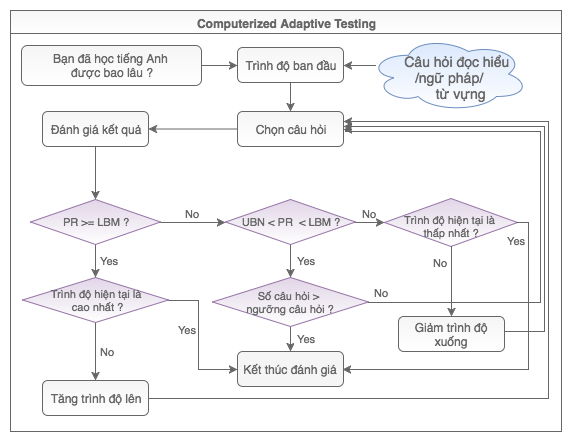

The diagram above was exported from draw.io. Its source (the exported page's mxGraphModel, read from the mxfile embedded in the PNG):
<mxGraphModel dx="790" dy="427" grid="1" gridSize="10" guides="1" tooltips="1" connect="1" arrows="1" fold="1" page="1" pageScale="1" pageWidth="850" pageHeight="1100" background="#ffffff" math="0" shadow="0">
  <root>
    <mxCell id="0" />
    <mxCell id="1" parent="0" />
    <mxCell id="3" value="&lt;font color=&quot;#666666&quot;&gt;Computerized Adaptive Testing&lt;/font&gt;" style="swimlane;whiteSpace=wrap;html=1;fillColor=#f5f5f5;strokeColor=#666666;gradientColor=#ffffff;" parent="1" vertex="1">
      <mxGeometry x="49" y="39" width="551" height="421" as="geometry">
        <mxRectangle x="260" y="260" width="90" height="23" as="alternateBounds" />
      </mxGeometry>
    </mxCell>
    <mxCell id="24" value="" style="edgeStyle=orthogonalEdgeStyle;rounded=0;comic=0;html=1;shadow=0;jettySize=auto;orthogonalLoop=1;strokeColor=#666666;fontSize=11;fontColor=#666666;" parent="3" source="2" target="23" edge="1">
      <mxGeometry relative="1" as="geometry" />
    </mxCell>
    <mxCell id="2" value="&lt;font color=&quot;#666666&quot;&gt;Bạn đã học tiếng Anh&amp;nbsp;&lt;/font&gt;&lt;div&gt;&lt;font color=&quot;#666666&quot;&gt;được bao lâu ?&lt;/font&gt;&lt;/div&gt;" style="shape=ext;rounded=1;html=1;whiteSpace=wrap;fillColor=#f5f5f5;strokeColor=#666666;gradientColor=#ffffff;" parent="3" vertex="1">
      <mxGeometry x="11" y="35" width="180" height="40" as="geometry" />
    </mxCell>
    <mxCell id="29" value="" style="edgeStyle=orthogonalEdgeStyle;rounded=0;comic=0;html=1;shadow=0;jettySize=auto;orthogonalLoop=1;strokeColor=#666666;fontSize=11;fontColor=#666666;" parent="3" source="23" target="28" edge="1">
      <mxGeometry relative="1" as="geometry" />
    </mxCell>
    <mxCell id="23" value="&lt;font color=&quot;#666666&quot;&gt;Trình độ ban đầu&lt;/font&gt;" style="shape=ext;rounded=1;html=1;whiteSpace=wrap;fillColor=#f5f5f5;strokeColor=#666666;gradientColor=#ffffff;" parent="3" vertex="1">
      <mxGeometry x="227" y="37" width="106" height="35" as="geometry" />
    </mxCell>
    <mxCell id="31" value="" style="edgeStyle=orthogonalEdgeStyle;rounded=0;comic=0;html=1;shadow=0;jettySize=auto;orthogonalLoop=1;strokeColor=#666666;fontSize=11;fontColor=#666666;" parent="3" source="28" target="30" edge="1">
      <mxGeometry relative="1" as="geometry" />
    </mxCell>
    <mxCell id="28" value="&lt;font color=&quot;#666666&quot;&gt;Chọn câu hỏi&lt;/font&gt;" style="shape=ext;rounded=1;html=1;whiteSpace=wrap;fillColor=#f5f5f5;strokeColor=#666666;gradientColor=#ffffff;" parent="3" vertex="1">
      <mxGeometry x="227" y="101" width="106" height="35" as="geometry" />
    </mxCell>
    <mxCell id="33" style="edgeStyle=orthogonalEdgeStyle;rounded=0;comic=0;html=1;shadow=0;jettySize=auto;orthogonalLoop=1;strokeColor=#666666;fontSize=11;fontColor=#666666;" parent="3" source="30" target="32" edge="1">
      <mxGeometry relative="1" as="geometry" />
    </mxCell>
    <mxCell id="30" value="&lt;font color=&quot;#666666&quot;&gt;Đánh giá kết quả&lt;/font&gt;" style="shape=ext;rounded=1;html=1;whiteSpace=wrap;fillColor=#f5f5f5;strokeColor=#666666;gradientColor=#ffffff;" parent="3" vertex="1">
      <mxGeometry x="32" y="101" width="106" height="35" as="geometry" />
    </mxCell>
    <mxCell id="27" value="" style="edgeStyle=orthogonalEdgeStyle;rounded=0;comic=0;html=1;shadow=0;jettySize=auto;orthogonalLoop=1;strokeColor=#666666;fontSize=11;fontColor=#666666;entryX=1;entryY=0.5;" parent="3" target="23" edge="1">
      <mxGeometry relative="1" as="geometry">
        <mxPoint x="282" y="75.5" as="targetPoint" />
        <Array as="points">
          <mxPoint x="362" y="55" />
          <mxPoint x="362" y="55" />
        </Array>
        <mxPoint x="365.08220856426806" y="55" as="sourcePoint" />
      </mxGeometry>
    </mxCell>
    <mxCell id="25" value="&lt;font color=&quot;#666666&quot; style=&quot;font-size: 14px&quot;&gt;&amp;nbsp; &amp;nbsp; Câu hỏi đọc hiểu&lt;/font&gt;&lt;div&gt;&lt;span style=&quot;font-size: 14px ; color: rgb(102 , 102 , 102)&quot;&gt;/&lt;/span&gt;&lt;span style=&quot;color: rgb(102 , 102 , 102) ; font-size: 14px&quot;&gt;ngữ pháp/&lt;/span&gt;&lt;div&gt;&lt;span style=&quot;font-size: 14px ; color: rgb(102 , 102 , 102)&quot;&gt;&amp;nbsp; &amp;nbsp; &amp;nbsp; từ vựng&lt;/span&gt;&lt;/div&gt;&lt;/div&gt;" style="ellipse;shape=cloud;whiteSpace=wrap;html=1;fillColor=#dae8fc;strokeColor=#6c8ebf;gradientColor=#ffffff;spacing=7;spacingTop=7;" parent="3" vertex="1">
      <mxGeometry x="358" y="26" width="160" height="75" as="geometry" />
    </mxCell>
    <mxCell id="35" value="&amp;nbsp;Yes" style="edgeStyle=orthogonalEdgeStyle;rounded=0;comic=0;html=1;shadow=0;jettySize=auto;orthogonalLoop=1;strokeColor=#666666;fontSize=11;fontColor=#666666;labelPosition=right;verticalLabelPosition=middle;align=left;verticalAlign=middle;entryX=0.5;entryY=0;" parent="3" source="32" target="36" edge="1">
      <mxGeometry relative="1" as="geometry">
        <mxPoint x="257" y="334" as="targetPoint" />
        <Array as="points" />
      </mxGeometry>
    </mxCell>
    <mxCell id="42" value="No" style="edgeStyle=orthogonalEdgeStyle;rounded=0;comic=0;html=1;entryX=0;entryY=0.5;shadow=0;jettySize=auto;orthogonalLoop=1;strokeColor=#666666;fontSize=11;fontColor=#666666;labelPosition=center;verticalLabelPosition=top;align=center;verticalAlign=bottom;" edge="1" parent="3" source="32" target="41">
      <mxGeometry relative="1" as="geometry">
        <Array as="points" />
      </mxGeometry>
    </mxCell>
    <mxCell id="32" value="&lt;font color=&quot;#666666&quot;&gt;&lt;span style=&quot;font-size: 11px&quot;&gt;PR &amp;gt;= LBM ?&lt;/span&gt;&lt;/font&gt;" style="rhombus;whiteSpace=wrap;html=1;fillColor=#e1d5e7;fontSize=9;strokeColor=#9673a6;gradientColor=#ffffff;" parent="3" vertex="1">
      <mxGeometry x="20" y="189" width="130" height="45" as="geometry" />
    </mxCell>
    <mxCell id="38" style="edgeStyle=orthogonalEdgeStyle;rounded=0;comic=0;html=1;exitX=1;exitY=0.5;shadow=0;jettySize=auto;orthogonalLoop=1;strokeColor=#666666;fontSize=11;fontColor=#666666;" edge="1" parent="3" source="34">
      <mxGeometry relative="1" as="geometry">
        <mxPoint x="333" y="111" as="targetPoint" />
        <Array as="points">
          <mxPoint x="538" y="388" />
          <mxPoint x="538" y="111" />
          <mxPoint x="333" y="111" />
        </Array>
      </mxGeometry>
    </mxCell>
    <mxCell id="34" value="&lt;font color=&quot;#666666&quot;&gt;Tăng trình độ lên&lt;/font&gt;" style="shape=ext;rounded=1;html=1;whiteSpace=wrap;fillColor=#f5f5f5;strokeColor=#666666;gradientColor=#ffffff;" parent="3" vertex="1">
      <mxGeometry x="32" y="370" width="106" height="35" as="geometry" />
    </mxCell>
    <mxCell id="37" value="&lt;div style=&quot;text-align: center&quot;&gt;&amp;nbsp;No&lt;/div&gt;" style="edgeStyle=orthogonalEdgeStyle;rounded=0;comic=0;html=1;exitX=0.5;exitY=1;shadow=0;jettySize=auto;orthogonalLoop=1;strokeColor=#666666;fontSize=11;fontColor=#666666;labelPosition=right;verticalLabelPosition=middle;align=left;verticalAlign=middle;" edge="1" parent="3" source="36" target="34">
      <mxGeometry relative="1" as="geometry" />
    </mxCell>
    <mxCell id="40" value="Yes" style="edgeStyle=orthogonalEdgeStyle;rounded=0;comic=0;html=1;shadow=0;jettySize=auto;orthogonalLoop=1;strokeColor=#666666;fontSize=11;fontColor=#666666;labelPosition=left;verticalLabelPosition=top;align=right;verticalAlign=bottom;" edge="1" parent="3" source="36" target="39">
      <mxGeometry relative="1" as="geometry">
        <Array as="points">
          <mxPoint x="188" y="290" />
          <mxPoint x="188" y="359" />
        </Array>
      </mxGeometry>
    </mxCell>
    <mxCell id="36" value="&lt;font color=&quot;#666666&quot;&gt;&lt;span style=&quot;font-size: 11px&quot;&gt;Trình độ hiện tại là&lt;/span&gt;&lt;/font&gt;&lt;div&gt;&lt;font color=&quot;#666666&quot;&gt;&lt;span style=&quot;font-size: 11px&quot;&gt;&amp;nbsp;cao nhất ?&lt;/span&gt;&lt;/font&gt;&lt;/div&gt;" style="rhombus;whiteSpace=wrap;html=1;fillColor=#e1d5e7;fontSize=9;strokeColor=#9673a6;gradientColor=#ffffff;" parent="3" vertex="1">
      <mxGeometry x="12" y="267" width="146" height="45" as="geometry" />
    </mxCell>
    <mxCell id="39" value="&lt;font color=&quot;#666666&quot;&gt;Kết thúc đánh giá&lt;/font&gt;" style="shape=ext;rounded=1;html=1;whiteSpace=wrap;fillColor=#f5f5f5;strokeColor=#666666;gradientColor=none;" vertex="1" parent="3">
      <mxGeometry x="227" y="341" width="106" height="35" as="geometry" />
    </mxCell>
    <mxCell id="46" value="&amp;nbsp;Yes" style="edgeStyle=orthogonalEdgeStyle;rounded=0;comic=0;html=1;shadow=0;jettySize=auto;orthogonalLoop=1;strokeColor=#666666;fontSize=11;fontColor=#666666;labelPosition=right;verticalLabelPosition=middle;align=left;verticalAlign=middle;spacingLeft=2;" edge="1" parent="3" source="41" target="45">
      <mxGeometry relative="1" as="geometry" />
    </mxCell>
    <mxCell id="52" value="No" style="edgeStyle=orthogonalEdgeStyle;rounded=0;comic=0;html=1;shadow=0;jettySize=auto;orthogonalLoop=1;strokeColor=#666666;fontSize=11;fontColor=#666666;labelPosition=center;verticalLabelPosition=top;align=center;verticalAlign=bottom;" edge="1" parent="3" source="41" target="49">
      <mxGeometry relative="1" as="geometry" />
    </mxCell>
    <mxCell id="41" value="&lt;font color=&quot;#666666&quot;&gt;&lt;span style=&quot;font-size: 11px&quot;&gt;UBN &amp;lt; PR &amp;nbsp;&amp;lt; LBM ?&lt;/span&gt;&lt;/font&gt;" style="rhombus;whiteSpace=wrap;html=1;fillColor=#e1d5e7;fontSize=9;strokeColor=#9673a6;gradientColor=#ffffff;" vertex="1" parent="3">
      <mxGeometry x="215" y="189" width="130" height="45" as="geometry" />
    </mxCell>
    <mxCell id="47" value="&amp;nbsp;Yes" style="edgeStyle=orthogonalEdgeStyle;rounded=0;comic=0;html=1;shadow=0;jettySize=auto;orthogonalLoop=1;strokeColor=#666666;fontSize=11;fontColor=#666666;entryX=0.5;entryY=0;labelPosition=right;verticalLabelPosition=middle;align=left;verticalAlign=middle;spacingLeft=2;" edge="1" parent="3" source="45" target="39">
      <mxGeometry relative="1" as="geometry">
        <mxPoint x="280" y="331" as="targetPoint" />
        <Array as="points" />
      </mxGeometry>
    </mxCell>
    <mxCell id="45" value="&lt;font color=&quot;#666666&quot;&gt;&lt;span style=&quot;font-size: 11px&quot;&gt;Số câu hỏi &amp;gt;&amp;nbsp;&lt;/span&gt;&lt;/font&gt;&lt;div&gt;&lt;font color=&quot;#666666&quot;&gt;&lt;span style=&quot;font-size: 11px&quot;&gt;ngưỡng câu hỏi ?&lt;/span&gt;&lt;/font&gt;&lt;/div&gt;" style="rhombus;whiteSpace=wrap;html=1;fillColor=#e1d5e7;fontSize=9;strokeColor=#9673a6;gradientColor=#ffffff;" vertex="1" parent="3">
      <mxGeometry x="202" y="267" width="156" height="49" as="geometry" />
    </mxCell>
    <mxCell id="49" value="&lt;font color=&quot;#666666&quot;&gt;&lt;span style=&quot;font-size: 11px&quot;&gt;Trình độ hiện tại là&amp;nbsp;&lt;/span&gt;&lt;/font&gt;&lt;div&gt;&lt;font color=&quot;#666666&quot;&gt;&lt;span style=&quot;font-size: 11px&quot;&gt;thấp nhất ?&lt;/span&gt;&lt;/font&gt;&lt;/div&gt;" style="rhombus;whiteSpace=wrap;html=1;fillColor=#e1d5e7;fontSize=9;strokeColor=#9673a6;gradientColor=#ffffff;spacingTop=7;spacingLeft=1;" vertex="1" parent="3">
      <mxGeometry x="374" y="188" width="133" height="48" as="geometry" />
    </mxCell>
    <mxCell id="51" value="&amp;nbsp;Yes" style="edgeStyle=orthogonalEdgeStyle;rounded=0;comic=0;html=1;shadow=0;jettySize=auto;orthogonalLoop=1;strokeColor=#666666;fontSize=11;fontColor=#666666;entryX=1;entryY=0.5;labelPosition=center;verticalLabelPosition=top;align=center;verticalAlign=bottom;spacingBottom=120;spacingLeft=0;" edge="1" parent="3">
      <mxGeometry relative="1" as="geometry">
        <mxPoint x="332" y="359" as="targetPoint" />
        <mxPoint x="506" y="212" as="sourcePoint" />
        <Array as="points">
          <mxPoint x="518" y="212" />
          <mxPoint x="518" y="359" />
        </Array>
      </mxGeometry>
    </mxCell>
    <mxCell id="56" value="&lt;font color=&quot;#666666&quot;&gt;Giảm trình độ xuống&lt;/font&gt;" style="shape=ext;rounded=1;html=1;whiteSpace=wrap;fillColor=#f5f5f5;strokeColor=#666666;gradientColor=#ffffff;" vertex="1" parent="3">
      <mxGeometry x="388" y="306" width="106" height="35" as="geometry" />
    </mxCell>
    <mxCell id="54" value="No" style="edgeStyle=orthogonalEdgeStyle;rounded=0;comic=0;html=1;shadow=0;jettySize=auto;orthogonalLoop=1;strokeColor=#666666;fontSize=11;fontColor=#666666;labelPosition=left;verticalLabelPosition=top;align=right;verticalAlign=bottom;entryX=0.5;entryY=0;spacingBottom=10;spacingRight=2;" edge="1" parent="3" source="49" target="56">
      <mxGeometry relative="1" as="geometry">
        <mxPoint x="441" y="281" as="targetPoint" />
        <Array as="points" />
      </mxGeometry>
    </mxCell>
    <mxCell id="50" value="No" style="edgeStyle=orthogonalEdgeStyle;rounded=0;comic=0;html=1;shadow=0;jettySize=auto;orthogonalLoop=1;strokeColor=#666666;fontSize=11;fontColor=#666666;labelPosition=left;verticalLabelPosition=bottom;align=right;verticalAlign=top;spacingRight=150;entryX=1;entryY=0.5;spacingTop=77;" edge="1" parent="3" target="28">
      <mxGeometry relative="1" as="geometry">
        <mxPoint x="368" y="121" as="targetPoint" />
        <mxPoint x="358" y="292" as="sourcePoint" />
        <Array as="points">
          <mxPoint x="530" y="292" />
          <mxPoint x="530" y="121" />
          <mxPoint x="335" y="121" />
          <mxPoint x="335" y="119" />
        </Array>
      </mxGeometry>
    </mxCell>
    <mxCell id="57" style="edgeStyle=orthogonalEdgeStyle;rounded=0;comic=0;html=1;shadow=0;jettySize=auto;orthogonalLoop=1;strokeColor=#666666;fontSize=11;fontColor=#666666;exitX=1;exitY=0.5;" edge="1" parent="3" source="56">
      <mxGeometry relative="1" as="geometry">
        <mxPoint x="333" y="116" as="targetPoint" />
        <mxPoint x="500" y="329" as="sourcePoint" />
        <Array as="points">
          <mxPoint x="494" y="321" />
          <mxPoint x="534" y="321" />
          <mxPoint x="534" y="116" />
        </Array>
      </mxGeometry>
    </mxCell>
  </root>
</mxGraphModel>